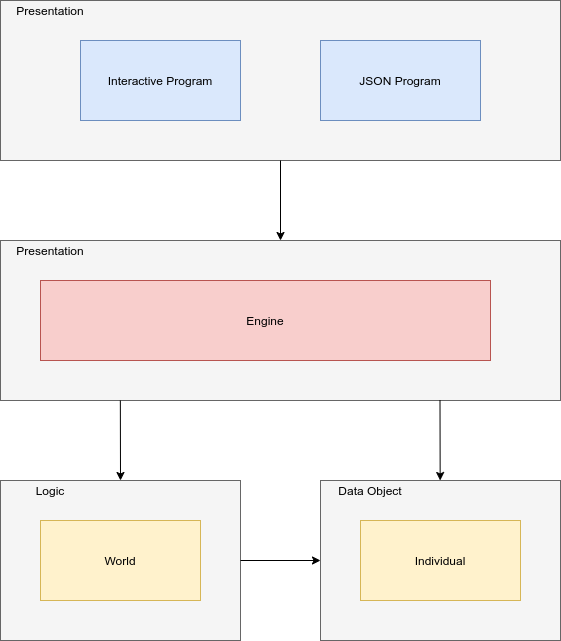

The diagram above was exported from draw.io. Its source (the exported page's mxGraphModel, read from the mxfile embedded in the PNG):
<mxGraphModel dx="1385" dy="722" grid="1" gridSize="10" guides="1" tooltips="1" connect="1" arrows="1" fold="1" page="1" pageScale="1" pageWidth="827" pageHeight="1169" math="0" shadow="0">
  <root>
    <mxCell id="0" />
    <mxCell id="1" parent="0" />
    <mxCell id="KV4unl-SBpZ2yVbTDpch-11" value="" style="rounded=0;whiteSpace=wrap;html=1;fillColor=#f5f5f5;strokeColor=#666666;fontColor=#333333;" vertex="1" parent="1">
      <mxGeometry x="40" y="560" width="560" height="160" as="geometry" />
    </mxCell>
    <mxCell id="KV4unl-SBpZ2yVbTDpch-4" value="Engine" style="rounded=0;whiteSpace=wrap;html=1;fillColor=#f8cecc;strokeColor=#b85450;" vertex="1" parent="1">
      <mxGeometry x="80" y="600" width="450" height="80" as="geometry" />
    </mxCell>
    <mxCell id="KV4unl-SBpZ2yVbTDpch-9" value="" style="rounded=0;whiteSpace=wrap;html=1;fillColor=#f5f5f5;strokeColor=#666666;fontColor=#333333;" vertex="1" parent="1">
      <mxGeometry x="40" y="320" width="560" height="160" as="geometry" />
    </mxCell>
    <mxCell id="KV4unl-SBpZ2yVbTDpch-2" value="Interactive Program" style="rounded=0;whiteSpace=wrap;html=1;fillColor=#dae8fc;strokeColor=#6c8ebf;" vertex="1" parent="1">
      <mxGeometry x="120" y="360" width="160" height="80" as="geometry" />
    </mxCell>
    <mxCell id="KV4unl-SBpZ2yVbTDpch-3" value="JSON Program" style="rounded=0;whiteSpace=wrap;html=1;fillColor=#dae8fc;strokeColor=#6c8ebf;" vertex="1" parent="1">
      <mxGeometry x="360" y="360" width="160" height="80" as="geometry" />
    </mxCell>
    <mxCell id="KV4unl-SBpZ2yVbTDpch-10" value="Presentation" style="text;html=1;strokeColor=none;fillColor=none;align=center;verticalAlign=middle;whiteSpace=wrap;rounded=0;" vertex="1" parent="1">
      <mxGeometry x="40" y="320" width="100" height="20" as="geometry" />
    </mxCell>
    <mxCell id="KV4unl-SBpZ2yVbTDpch-12" value="Presentation" style="text;html=1;strokeColor=none;fillColor=none;align=center;verticalAlign=middle;whiteSpace=wrap;rounded=0;" vertex="1" parent="1">
      <mxGeometry x="40" y="560" width="100" height="20" as="geometry" />
    </mxCell>
    <mxCell id="KV4unl-SBpZ2yVbTDpch-13" value="" style="rounded=0;whiteSpace=wrap;html=1;fillColor=#f5f5f5;strokeColor=#666666;fontColor=#333333;" vertex="1" parent="1">
      <mxGeometry x="40" y="800" width="240" height="160" as="geometry" />
    </mxCell>
    <mxCell id="KV4unl-SBpZ2yVbTDpch-14" value="Logic" style="text;html=1;strokeColor=none;fillColor=none;align=center;verticalAlign=middle;whiteSpace=wrap;rounded=0;" vertex="1" parent="1">
      <mxGeometry x="40" y="800" width="100" height="20" as="geometry" />
    </mxCell>
    <mxCell id="KV4unl-SBpZ2yVbTDpch-15" value="World" style="rounded=0;whiteSpace=wrap;html=1;fillColor=#fff2cc;strokeColor=#d6b656;" vertex="1" parent="1">
      <mxGeometry x="80" y="840" width="160" height="80" as="geometry" />
    </mxCell>
    <mxCell id="KV4unl-SBpZ2yVbTDpch-16" value="" style="rounded=0;whiteSpace=wrap;html=1;fillColor=#f5f5f5;strokeColor=#666666;fontColor=#333333;" vertex="1" parent="1">
      <mxGeometry x="360" y="800" width="240" height="160" as="geometry" />
    </mxCell>
    <mxCell id="KV4unl-SBpZ2yVbTDpch-17" value="Data Object" style="text;html=1;strokeColor=none;fillColor=none;align=center;verticalAlign=middle;whiteSpace=wrap;rounded=0;" vertex="1" parent="1">
      <mxGeometry x="360" y="800" width="100" height="20" as="geometry" />
    </mxCell>
    <mxCell id="KV4unl-SBpZ2yVbTDpch-18" value="Individual" style="rounded=0;whiteSpace=wrap;html=1;fillColor=#fff2cc;strokeColor=#d6b656;" vertex="1" parent="1">
      <mxGeometry x="400" y="840" width="160" height="80" as="geometry" />
    </mxCell>
    <mxCell id="KV4unl-SBpZ2yVbTDpch-21" value="" style="endArrow=classic;html=1;exitX=0.5;exitY=1;exitDx=0;exitDy=0;entryX=0.5;entryY=0;entryDx=0;entryDy=0;" edge="1" parent="1" source="KV4unl-SBpZ2yVbTDpch-9" target="KV4unl-SBpZ2yVbTDpch-11">
      <mxGeometry width="50" height="50" relative="1" as="geometry">
        <mxPoint x="680" y="560" as="sourcePoint" />
        <mxPoint x="730" y="510" as="targetPoint" />
      </mxGeometry>
    </mxCell>
    <mxCell id="KV4unl-SBpZ2yVbTDpch-22" value="" style="endArrow=classic;html=1;entryX=0.5;entryY=0;entryDx=0;entryDy=0;exitX=0.214;exitY=1;exitDx=0;exitDy=0;exitPerimeter=0;" edge="1" parent="1" source="KV4unl-SBpZ2yVbTDpch-11" target="KV4unl-SBpZ2yVbTDpch-13">
      <mxGeometry width="50" height="50" relative="1" as="geometry">
        <mxPoint x="160" y="750" as="sourcePoint" />
        <mxPoint x="330" y="750" as="targetPoint" />
      </mxGeometry>
    </mxCell>
    <mxCell id="KV4unl-SBpZ2yVbTDpch-23" value="" style="endArrow=classic;html=1;entryX=0.5;entryY=0;entryDx=0;entryDy=0;exitX=0.214;exitY=1;exitDx=0;exitDy=0;exitPerimeter=0;" edge="1" parent="1">
      <mxGeometry width="50" height="50" relative="1" as="geometry">
        <mxPoint x="479.49999999999994" y="720" as="sourcePoint" />
        <mxPoint x="479.66" y="800" as="targetPoint" />
      </mxGeometry>
    </mxCell>
    <mxCell id="KV4unl-SBpZ2yVbTDpch-24" value="" style="endArrow=classic;html=1;exitX=1;exitY=0.5;exitDx=0;exitDy=0;" edge="1" parent="1" source="KV4unl-SBpZ2yVbTDpch-13" target="KV4unl-SBpZ2yVbTDpch-16">
      <mxGeometry width="50" height="50" relative="1" as="geometry">
        <mxPoint x="310" y="1040" as="sourcePoint" />
        <mxPoint x="360" y="990" as="targetPoint" />
      </mxGeometry>
    </mxCell>
  </root>
</mxGraphModel>